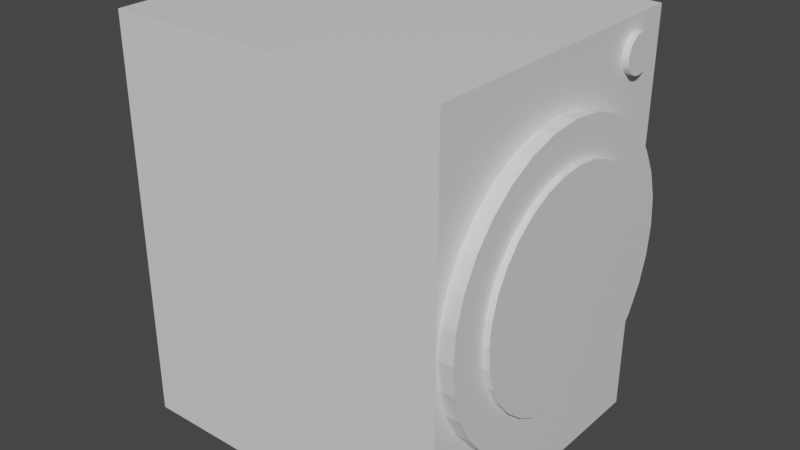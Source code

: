 # Source: WashingMachinePurple.blend  (saved by Blender 2.82.7; exported with 4.5.12 LTS)
import bpy
from mathutils import Matrix  # noqa: F401  (used for matrix-valued properties, if any)

bpy.ops.wm.read_factory_settings(use_empty=True)
scene = bpy.context.scene
scene.name = 'Scene'

# ---- collections
col_collection = bpy.data.collections.new('Collection'); scene.collection.children.link(col_collection)

# ---- materials (node trees are filled in below, after node groups)
mat_material = bpy.data.materials.new('Material')
mat_material.alpha_threshold = 0.0
mat_material.use_transparent_shadow = False
mat_material.line_color = (0.0, 0.0, 0.0, 1.0)

# ---- material node trees
mat_material.use_nodes = True; mat_material.node_tree.nodes.clear()
_N = mat_material.node_tree.nodes; _L = mat_material.node_tree.links
n0 = _N.new('ShaderNodeOutputMaterial'); n0.name = 'Material Output'; n0.location = (300, 300)
n1 = _N.new('ShaderNodeBsdfPrincipled'); n1.name = 'Principled BSDF'; n1.location = (10, 300)
n1.distribution = 'GGX'
n1.subsurface_method = 'BURLEY'
n1.inputs[2].default_value = 0.4
n1.inputs[3].default_value = 1.45
n1.inputs[27].default_value = (0.0, 0.0, 0.0, 1.0)
n1.inputs[28].default_value = 1.0
_L.new(n1.outputs[0], n0.inputs[0])
n0.is_active_output = True

# ---- world
world_world = bpy.data.worlds.new('World'); scene.world = world_world
world_world.use_nodes = True; world_world.node_tree.nodes.clear()
_N = world_world.node_tree.nodes; _L = world_world.node_tree.links
n0 = _N.new('ShaderNodeOutputWorld'); n0.name = 'World Output'; n0.location = (300, 300)
n1 = _N.new('ShaderNodeBackground'); n1.name = 'Background'; n1.location = (10, 300)
n1.inputs[0].default_value = (0.05088, 0.05088, 0.05088, 1.0)
_L.new(n1.outputs[0], n0.inputs[0])
n0.is_active_output = True
world_world.color = (0.05088, 0.05088, 0.05088)
world_world.use_sun_shadow = False
world_world.sun_shadow_jitter_overblur = 0.0

# ---- meshes
me_cube = bpy.data.meshes.new('Cube')
me_cube.from_pydata([(1.015, 1.015, 1.015), (1.0, 1.0, -1.0), (1.0, -1.0, 1.0), (1.0, -1.0, -1.0), (-1.015, 1.015, 1.015), (-1.0, 1.0, -1.0), (-1.0, -1.0, 1.0), (-1.0, -1.0, -1.0), (2.767, 1.008, 1.008), (2.753, 0.9936, -1.007), (2.753, -1.007, 0.9937), (2.753, -1.006, -1.007), (0.0, 1.0, -1.0), (0.0, 1.0, 1.0), (0.1951, 0.9808, -1.0), (0.1951, 0.9808, 1.0), (0.3827, 0.9239, -1.0), (0.3827, 0.9239, 1.0), (0.5556, 0.8315, -1.0), (0.5556, 0.8315, 1.0), (0.7071, 0.7071, -1.0), (0.7071, 0.7071, 1.0), (0.8315, 0.5556, -1.0), (0.8315, 0.5556, 1.0), (0.9239, 0.3827, -1.0), (0.9239, 0.3827, 1.0), (0.9808, 0.1951, -1.0), (0.9808, 0.1951, 1.0), (1.0, 7.55e-08, -1.0), (1.0, 7.55e-08, 1.0), (0.9808, -0.1951, -1.0), (0.9808, -0.1951, 1.0), (0.9239, -0.3827, -1.0), (0.9239, -0.3827, 1.0), (0.8315, -0.5556, -1.0), (0.8315, -0.5556, 1.0), (0.7071, -0.7071, -1.0), (0.7071, -0.7071, 1.0), (0.5556, -0.8315, -1.0), (0.5556, -0.8315, 1.0), (0.3827, -0.9239, -1.0), (0.3827, -0.9239, 1.0), (0.1951, -0.9808, -1.0), (0.1951, -0.9808, 1.0), (-3.258e-07, -1.0, -1.0), (-3.258e-07, -1.0, 1.0), (-0.1951, -0.9808, -1.0), (-0.1951, -0.9808, 1.0), (-0.3827, -0.9239, -1.0), (-0.3827, -0.9239, 1.0), (-0.5556, -0.8315, -1.0), (-0.5556, -0.8315, 1.0), (-0.7071, -0.7071, -1.0), (-0.7071, -0.7071, 1.0), (-0.8315, -0.5556, -1.0), (-0.8315, -0.5556, 1.0), (-0.9239, -0.3827, -1.0), (-0.9239, -0.3827, 1.0), (-0.9808, -0.1951, -1.0), (-0.9808, -0.1951, 1.0), (-1.0, 9.656e-07, -1.0), (-1.0, 9.656e-07, 1.0), (-0.9808, 0.1951, -1.0), (-0.9808, 0.1951, 1.0), (-0.9239, 0.3827, -1.0), (-0.9239, 0.3827, 1.0), (-0.8315, 0.5556, -1.0), (-0.8315, 0.5556, 1.0), (-0.7071, 0.7071, -1.0), (-0.7071, 0.7071, 1.0), (-0.5556, 0.8315, -1.0), (-0.5556, 0.8315, 1.0), (-0.3827, 0.9239, -1.0), (-0.3827, 0.9239, 1.0), (-0.1951, 0.9808, -1.0), (-0.1951, 0.9808, 1.0), (0.9202, 1.0, 1.952e-08), (2.92, 1.0, -1.952e-08), (0.9202, 0.9808, -0.1433), (2.92, 0.9808, -0.1433), (0.9202, 0.9239, -0.2811), (2.92, 0.9239, -0.2811), (0.9202, 0.8315, -0.4081), (2.92, 0.8315, -0.4081), (0.9202, 0.7071, -0.5194), (2.92, 0.7071, -0.5194), (0.9202, 0.5556, -0.6107), (2.92, 0.5556, -0.6107), (0.9202, 0.3827, -0.6786), (2.92, 0.3827, -0.6786), (0.9202, 0.1951, -0.7204), (2.92, 0.1951, -0.7204), (0.9202, 7.55e-08, -0.7345), (2.92, 7.55e-08, -0.7345), (0.9202, -0.1951, -0.7204), (2.92, -0.1951, -0.7204), (0.9202, -0.3827, -0.6786), (2.92, -0.3827, -0.6786), (0.9202, -0.5556, -0.6107), (2.92, -0.5556, -0.6107), (0.9202, -0.7071, -0.5194), (2.92, -0.7071, -0.5194), (0.9202, -0.8315, -0.4081), (2.92, -0.8315, -0.4081), (0.9202, -0.9239, -0.2811), (2.92, -0.9239, -0.2811), (0.9202, -0.9808, -0.1433), (2.92, -0.9808, -0.1433), (0.9202, -1.0, 2.588e-07), (2.92, -1.0, 2.198e-07), (0.9202, -0.9808, 0.1433), (2.92, -0.9808, 0.1433), (0.9202, -0.9239, 0.2811), (2.92, -0.9239, 0.2811), (0.9202, -0.8315, 0.4081), (2.92, -0.8315, 0.4081), (0.9202, -0.7071, 0.5194), (2.92, -0.7071, 0.5194), (0.9202, -0.5556, 0.6107), (2.92, -0.5556, 0.6107), (0.9202, -0.3827, 0.6786), (2.92, -0.3827, 0.6786), (0.9202, -0.1951, 0.7204), (2.92, -0.1951, 0.7204), (0.9202, 9.656e-07, 0.7345), (2.92, 9.656e-07, 0.7345), (0.9202, 0.1951, 0.7204), (2.92, 0.1951, 0.7204), (0.9202, 0.3827, 0.6786), (2.92, 0.3827, 0.6786), (0.9202, 0.5556, 0.6107), (2.92, 0.5556, 0.6107), (0.9202, 0.7071, 0.5194), (2.92, 0.7071, 0.5194), (0.9202, 0.8315, 0.4081), (2.92, 0.8315, 0.4081), (0.9202, 0.9239, 0.2811), (2.92, 0.9239, 0.2811), (0.9202, 0.9808, 0.1433), (2.92, 0.9808, 0.1433), (2.838, 0.6019, 0.8478), (2.725, 0.6019, 0.8478), (2.838, 0.6044, 0.8658), (2.725, 0.6044, 0.8658), (2.838, 0.6115, 0.8831), (2.725, 0.6115, 0.8831), (2.838, 0.6231, 0.8991), (2.725, 0.6231, 0.8991), (2.838, 0.6387, 0.913), (2.725, 0.6387, 0.913), (2.838, 0.6578, 0.9245), (2.725, 0.6578, 0.9245), (2.838, 0.6795, 0.933), (2.725, 0.6795, 0.933), (2.838, 0.703, 0.9383), (2.725, 0.703, 0.9383), (2.838, 0.7275, 0.9401), (2.725, 0.7275, 0.9401), (2.838, 0.752, 0.9383), (2.725, 0.752, 0.9383), (2.838, 0.7756, 0.933), (2.725, 0.7756, 0.933), (2.838, 0.7973, 0.9245), (2.725, 0.7973, 0.9245), (2.838, 0.8163, 0.913), (2.725, 0.8163, 0.913), (2.838, 0.8319, 0.8991), (2.725, 0.8319, 0.8991), (2.838, 0.8435, 0.8831), (2.725, 0.8435, 0.8831), (2.838, 0.8507, 0.8658), (2.725, 0.8507, 0.8658), (2.838, 0.8531, 0.8478), (2.725, 0.8531, 0.8478), (2.838, 0.8507, 0.8298), (2.725, 0.8507, 0.8298), (2.838, 0.8435, 0.8125), (2.725, 0.8435, 0.8125), (2.838, 0.8319, 0.7966), (2.725, 0.8319, 0.7966), (2.838, 0.8163, 0.7826), (2.725, 0.8163, 0.7826), (2.838, 0.7973, 0.7711), (2.725, 0.7973, 0.7711), (2.838, 0.7756, 0.7626), (2.725, 0.7756, 0.7626), (2.838, 0.752, 0.7574), (2.725, 0.752, 0.7574), (2.838, 0.7275, 0.7556), (2.725, 0.7275, 0.7556), (2.838, 0.703, 0.7574), (2.725, 0.703, 0.7574), (2.838, 0.6795, 0.7626), (2.725, 0.6795, 0.7626), (2.838, 0.6578, 0.7711), (2.725, 0.6578, 0.7711), (2.838, 0.6387, 0.7826), (2.725, 0.6387, 0.7826), (2.838, 0.6231, 0.7966), (2.725, 0.6231, 0.7966), (2.838, 0.6115, 0.8125), (2.725, 0.6115, 0.8125), (2.838, 0.6044, 0.8298), (2.725, 0.6044, 0.8298), (1.482, 0.7529, 1.47e-08), (2.988, 0.7529, -1.47e-08), (1.482, 0.7384, -0.1079), (2.988, 0.7384, -0.1079), (1.482, 0.6956, -0.2116), (2.988, 0.6956, -0.2116), (1.482, 0.626, -0.3072), (2.988, 0.626, -0.3072), (1.482, 0.5324, -0.391), (2.988, 0.5324, -0.391), (1.482, 0.4183, -0.4598), (2.988, 0.4183, -0.4598), (1.482, 0.2881, -0.5109), (2.988, 0.2881, -0.5109), (1.482, 0.1469, -0.5424), (2.988, 0.1469, -0.5424), (1.482, 5.684e-08, -0.553), (2.988, 5.684e-08, -0.553), (1.482, -0.1469, -0.5424), (2.988, -0.1469, -0.5424), (1.482, -0.2881, -0.5109), (2.988, -0.2881, -0.5109), (1.482, -0.4183, -0.4598), (2.988, -0.4183, -0.4598), (1.482, -0.5324, -0.391), (2.988, -0.5324, -0.391), (1.482, -0.626, -0.3072), (2.988, -0.626, -0.3072), (1.482, -0.6956, -0.2116), (2.988, -0.6956, -0.2116), (1.482, -0.7384, -0.1079), (2.988, -0.7384, -0.1079), (1.482, -0.7529, 1.949e-07), (2.988, -0.7529, 1.655e-07), (1.482, -0.7384, 0.1079), (2.988, -0.7384, 0.1079), (1.482, -0.6956, 0.2116), (2.988, -0.6956, 0.2116), (1.482, -0.626, 0.3072), (2.988, -0.626, 0.3072), (1.482, -0.5324, 0.391), (2.988, -0.5324, 0.391), (1.482, -0.4183, 0.4598), (2.988, -0.4183, 0.4598), (1.482, -0.2881, 0.5109), (2.988, -0.2881, 0.5109), (1.482, -0.1469, 0.5424), (2.988, -0.1469, 0.5424), (1.482, 7.27e-07, 0.553), (2.988, 7.27e-07, 0.553), (1.482, 0.1469, 0.5424), (2.988, 0.1469, 0.5424), (1.482, 0.2881, 0.5109), (2.988, 0.2881, 0.5109), (1.482, 0.4183, 0.4598), (2.988, 0.4183, 0.4598), (1.482, 0.5324, 0.391), (2.988, 0.5324, 0.391), (1.482, 0.626, 0.3072), (2.988, 0.626, 0.3072), (1.482, 0.6956, 0.2116), (2.988, 0.6956, 0.2116), (1.482, 0.7384, 0.1079), (2.988, 0.7384, 0.1079)], [], [(0, 4, 6, 2), (3, 2, 6, 7), (7, 6, 4, 5), (5, 1, 3, 7), (0, 2, 10, 8), (5, 4, 0, 1), (9, 8, 10, 11), (2, 3, 11, 10), (1, 0, 8, 9), (3, 1, 9, 11), (12, 13, 15, 14), (14, 15, 17, 16), (16, 17, 19, 18), (18, 19, 21, 20), (20, 21, 23, 22), (22, 23, 25, 24), (24, 25, 27, 26), (26, 27, 29, 28), (28, 29, 31, 30), (30, 31, 33, 32), (32, 33, 35, 34), (34, 35, 37, 36), (36, 37, 39, 38), (38, 39, 41, 40), (40, 41, 43, 42), (42, 43, 45, 44), (44, 45, 47, 46), (46, 47, 49, 48), (48, 49, 51, 50), (50, 51, 53, 52), (52, 53, 55, 54), (54, 55, 57, 56), (56, 57, 59, 58), (58, 59, 61, 60), (60, 61, 63, 62), (62, 63, 65, 64), (64, 65, 67, 66), (66, 67, 69, 68), (68, 69, 71, 70), (70, 71, 73, 72), (15, 13, 75, 73, 71, 69, 67, 65, 63, 61, 59, 57, 55, 53, 51, 49, 47, 45, 43, 41, 39, 37, 35, 33, 31, 29, 27, 25, 23, 21, 19, 17), (72, 73, 75, 74), (74, 75, 13, 12), (12, 14, 16, 18, 20, 22, 24, 26, 28, 30, 32, 34, 36, 38, 40, 42, 44, 46, 48, 50, 52, 54, 56, 58, 60, 62, 64, 66, 68, 70, 72, 74), (76, 77, 79, 78), (78, 79, 81, 80), (80, 81, 83, 82), (82, 83, 85, 84), (84, 85, 87, 86), (86, 87, 89, 88), (88, 89, 91, 90), (90, 91, 93, 92), (92, 93, 95, 94), (94, 95, 97, 96), (96, 97, 99, 98), (98, 99, 101, 100), (100, 101, 103, 102), (102, 103, 105, 104), (104, 105, 107, 106), (106, 107, 109, 108), (108, 109, 111, 110), (110, 111, 113, 112), (112, 113, 115, 114), (114, 115, 117, 116), (116, 117, 119, 118), (118, 119, 121, 120), (120, 121, 123, 122), (122, 123, 125, 124), (124, 125, 127, 126), (126, 127, 129, 128), (128, 129, 131, 130), (130, 131, 133, 132), (132, 133, 135, 134), (134, 135, 137, 136), (79, 77, 139, 137, 135, 133, 131, 129, 127, 125, 123, 121, 119, 117, 115, 113, 111, 109, 107, 105, 103, 101, 99, 97, 95, 93, 91, 89, 87, 85, 83, 81), (136, 137, 139, 138), (138, 139, 77, 76), (76, 78, 80, 82, 84, 86, 88, 90, 92, 94, 96, 98, 100, 102, 104, 106, 108, 110, 112, 114, 116, 118, 120, 122, 124, 126, 128, 130, 132, 134, 136, 138), (140, 141, 143, 142), (142, 143, 145, 144), (144, 145, 147, 146), (146, 147, 149, 148), (148, 149, 151, 150), (150, 151, 153, 152), (152, 153, 155, 154), (154, 155, 157, 156), (156, 157, 159, 158), (158, 159, 161, 160), (160, 161, 163, 162), (162, 163, 165, 164), (164, 165, 167, 166), (166, 167, 169, 168), (168, 169, 171, 170), (170, 171, 173, 172), (172, 173, 175, 174), (174, 175, 177, 176), (176, 177, 179, 178), (178, 179, 181, 180), (180, 181, 183, 182), (182, 183, 185, 184), (184, 185, 187, 186), (186, 187, 189, 188), (188, 189, 191, 190), (190, 191, 193, 192), (192, 193, 195, 194), (194, 195, 197, 196), (196, 197, 199, 198), (198, 199, 201, 200), (143, 141, 203, 201, 199, 197, 195, 193, 191, 189, 187, 185, 183, 181, 179, 177, 175, 173, 171, 169, 167, 165, 163, 161, 159, 157, 155, 153, 151, 149, 147, 145), (200, 201, 203, 202), (202, 203, 141, 140), (140, 142, 144, 146, 148, 150, 152, 154, 156, 158, 160, 162, 164, 166, 168, 170, 172, 174, 176, 178, 180, 182, 184, 186, 188, 190, 192, 194, 196, 198, 200, 202), (204, 205, 207, 206), (206, 207, 209, 208), (208, 209, 211, 210), (210, 211, 213, 212), (212, 213, 215, 214), (214, 215, 217, 216), (216, 217, 219, 218), (218, 219, 221, 220), (220, 221, 223, 222), (222, 223, 225, 224), (224, 225, 227, 226), (226, 227, 229, 228), (228, 229, 231, 230), (230, 231, 233, 232), (232, 233, 235, 234), (234, 235, 237, 236), (236, 237, 239, 238), (238, 239, 241, 240), (240, 241, 243, 242), (242, 243, 245, 244), (244, 245, 247, 246), (246, 247, 249, 248), (248, 249, 251, 250), (250, 251, 253, 252), (252, 253, 255, 254), (254, 255, 257, 256), (256, 257, 259, 258), (258, 259, 261, 260), (260, 261, 263, 262), (262, 263, 265, 264), (207, 205, 267, 265, 263, 261, 259, 257, 255, 253, 251, 249, 247, 245, 243, 241, 239, 237, 235, 233, 231, 229, 227, 225, 223, 221, 219, 217, 215, 213, 211, 209), (264, 265, 267, 266), (266, 267, 205, 204), (204, 206, 208, 210, 212, 214, 216, 218, 220, 222, 224, 226, 228, 230, 232, 234, 236, 238, 240, 242, 244, 246, 248, 250, 252, 254, 256, 258, 260, 262, 264, 266)])
_uv = me_cube.uv_layers.new(name='UVMap')
_uv.uv.foreach_set('vector', [0.625, 0.5, 0.875, 0.5, 0.875, 0.75, 0.625, 0.75, 0.375, 0.75, 0.625, 0.75, 0.625, 1.0, 0.375, 1.0, 0.375, 0.0, 0.625, 0.0, 0.625, 0.25, 0.375, 0.25, 0.125, 0.5, 0.375, 0.5, 0.375, 0.75, 0.125, 0.75, 0.625, 0.5, 0.625, 0.75, 0.625, 0.75, 0.625, 0.5, 0.375, 0.25, 0.625, 0.25, 0.625, 0.5, 0.375, 0.5, 0.375, 0.5, 0.625, 0.5, 0.625, 0.75, 0.375, 0.75, 0.625, 0.75, 0.375, 0.75, 0.375, 0.75, 0.625, 0.75, 0.375, 0.5, 0.625, 0.5, 0.625, 0.5, 0.375, 0.5, 0.375, 0.75, 0.375, 0.5, 0.375, 0.5, 0.375, 0.75, 1.0, 0.5, 1.0, 1.0, 0.9688, 1.0, 0.9688, 0.5, 0.9688, 0.5, 0.9688, 1.0, 0.9375, 1.0, 0.9375, 0.5, 0.9375, 0.5, 0.9375, 1.0, 0.9062, 1.0, 0.9062, 0.5, 0.9062, 0.5, 0.9062, 1.0, 0.875, 1.0, 0.875, 0.5, 0.875, 0.5, 0.875, 1.0, 0.8438, 1.0, 0.8438, 0.5, 0.8438, 0.5, 0.8438, 1.0, 0.8125, 1.0, 0.8125, 0.5, 0.8125, 0.5, 0.8125, 1.0, 0.7812, 1.0, 0.7812, 0.5, 0.7812, 0.5, 0.7812, 1.0, 0.75, 1.0, 0.75, 0.5, 0.75, 0.5, 0.75, 1.0, 0.7188, 1.0, 0.7188, 0.5, 0.7188, 0.5, 0.7188, 1.0, 0.6875, 1.0, 0.6875, 0.5, 0.6875, 0.5, 0.6875, 1.0, 0.6562, 1.0, 0.6562, 0.5, 0.6562, 0.5, 0.6562, 1.0, 0.625, 1.0, 0.625, 0.5, 0.625, 0.5, 0.625, 1.0, 0.5938, 1.0, 0.5938, 0.5, 0.5938, 0.5, 0.5938, 1.0, 0.5625, 1.0, 0.5625, 0.5, 0.5625, 0.5, 0.5625, 1.0, 0.5312, 1.0, 0.5312, 0.5, 0.5312, 0.5, 0.5312, 1.0, 0.5, 1.0, 0.5, 0.5, 0.5, 0.5, 0.5, 1.0, 0.4688, 1.0, 0.4688, 0.5, 0.4688, 0.5, 0.4688, 1.0, 0.4375, 1.0, 0.4375, 0.5, 0.4375, 0.5, 0.4375, 1.0, 0.4062, 1.0, 0.4062, 0.5, 0.4062, 0.5, 0.4062, 1.0, 0.375, 1.0, 0.375, 0.5, 0.375, 0.5, 0.375, 1.0, 0.3438, 1.0, 0.3438, 0.5, 0.3438, 0.5, 0.3438, 1.0, 0.3125, 1.0, 0.3125, 0.5, 0.3125, 0.5, 0.3125, 1.0, 0.2812, 1.0, 0.2812, 0.5, 0.2812, 0.5, 0.2812, 1.0, 0.25, 1.0, 0.25, 0.5, 0.25, 0.5, 0.25, 1.0, 0.2188, 1.0, 0.2188, 0.5, 0.2188, 0.5, 0.2188, 1.0, 0.1875, 1.0, 0.1875, 0.5, 0.1875, 0.5, 0.1875, 1.0, 0.1562, 1.0, 0.1562, 0.5, 0.1562, 0.5, 0.1562, 1.0, 0.125, 1.0, 0.125, 0.5, 0.125, 0.5, 0.125, 1.0, 0.09375, 1.0, 0.09375, 0.5, 0.09375, 0.5, 0.09375, 1.0, 0.0625, 1.0, 0.0625, 0.5, 0.2968, 0.4854, 0.25, 0.49, 0.2032, 0.4854, 0.1582, 0.4717, 0.1167, 0.4496, 0.08029, 0.4197, 0.05045, 0.3833, 0.02827, 0.3418, 0.01461, 0.2968, 0.01, 0.25, 0.01461, 0.2032, 0.02827, 0.1582, 0.05045, 0.1167, 0.08029, 0.08029, 0.1167, 0.05045, 0.1582, 0.02827, 0.2032, 0.01461, 0.25, 0.01, 0.2968, 0.01461, 0.3418, 0.02827, 0.3833, 0.05045, 0.4197, 0.08029, 0.4496, 0.1167, 0.4717, 0.1582, 0.4854, 0.2032, 0.49, 0.25, 0.4854, 0.2968, 0.4717, 0.3418, 0.4496, 0.3833, 0.4197, 0.4197, 0.3833, 0.4496, 0.3418, 0.4717, 0.0625, 0.5, 0.0625, 1.0, 0.03125, 1.0, 0.03125, 0.5, 0.03125, 0.5, 0.03125, 1.0, 0.0, 1.0, 0.0, 0.5, 0.75, 0.49, 0.7968, 0.4854, 0.8418, 0.4717, 0.8833, 0.4496, 0.9197, 0.4197, 0.9496, 0.3833, 0.9717, 0.3418, 0.9854, 0.2968, 0.99, 0.25, 0.9854, 0.2032, 0.9717, 0.1582, 0.9496, 0.1167, 0.9197, 0.08029, 0.8833, 0.05045, 0.8418, 0.02827, 0.7968, 0.01461, 0.75, 0.01, 0.7032, 0.01461, 0.6582, 0.02827, 0.6167, 0.05045, 0.5803, 0.08029, 0.5504, 0.1167, 0.5283, 0.1582, 0.5146, 0.2032, 0.51, 0.25, 0.5146, 0.2968, 0.5283, 0.3418, 0.5504, 0.3833, 0.5803, 0.4197, 0.6167, 0.4496, 0.6582, 0.4717, 0.7032, 0.4854, 1.0, 0.5, 1.0, 1.0, 0.9688, 1.0, 0.9688, 0.5, 0.9688, 0.5, 0.9688, 1.0, 0.9375, 1.0, 0.9375, 0.5, 0.9375, 0.5, 0.9375, 1.0, 0.9062, 1.0, 0.9062, 0.5, 0.9062, 0.5, 0.9062, 1.0, 0.875, 1.0, 0.875, 0.5, 0.875, 0.5, 0.875, 1.0, 0.8438, 1.0, 0.8438, 0.5, 0.8438, 0.5, 0.8438, 1.0, 0.8125, 1.0, 0.8125, 0.5, 0.8125, 0.5, 0.8125, 1.0, 0.7812, 1.0, 0.7812, 0.5, 0.7812, 0.5, 0.7812, 1.0, 0.75, 1.0, 0.75, 0.5, 0.75, 0.5, 0.75, 1.0, 0.7188, 1.0, 0.7188, 0.5, 0.7188, 0.5, 0.7188, 1.0, 0.6875, 1.0, 0.6875, 0.5, 0.6875, 0.5, 0.6875, 1.0, 0.6562, 1.0, 0.6562, 0.5, 0.6562, 0.5, 0.6562, 1.0, 0.625, 1.0, 0.625, 0.5, 0.625, 0.5, 0.625, 1.0, 0.5938, 1.0, 0.5938, 0.5, 0.5938, 0.5, 0.5938, 1.0, 0.5625, 1.0, 0.5625, 0.5, 0.5625, 0.5, 0.5625, 1.0, 0.5312, 1.0, 0.5312, 0.5, 0.5312, 0.5, 0.5312, 1.0, 0.5, 1.0, 0.5, 0.5, 0.5, 0.5, 0.5, 1.0, 0.4688, 1.0, 0.4688, 0.5, 0.4688, 0.5, 0.4688, 1.0, 0.4375, 1.0, 0.4375, 0.5, 0.4375, 0.5, 0.4375, 1.0, 0.4062, 1.0, 0.4062, 0.5, 0.4062, 0.5, 0.4062, 1.0, 0.375, 1.0, 0.375, 0.5, 0.375, 0.5, 0.375, 1.0, 0.3438, 1.0, 0.3438, 0.5, 0.3438, 0.5, 0.3438, 1.0, 0.3125, 1.0, 0.3125, 0.5, 0.3125, 0.5, 0.3125, 1.0, 0.2812, 1.0, 0.2812, 0.5, 0.2812, 0.5, 0.2812, 1.0, 0.25, 1.0, 0.25, 0.5, 0.25, 0.5, 0.25, 1.0, 0.2188, 1.0, 0.2188, 0.5, 0.2188, 0.5, 0.2188, 1.0, 0.1875, 1.0, 0.1875, 0.5, 0.1875, 0.5, 0.1875, 1.0, 0.1562, 1.0, 0.1562, 0.5, 0.1562, 0.5, 0.1562, 1.0, 0.125, 1.0, 0.125, 0.5, 0.125, 0.5, 0.125, 1.0, 0.09375, 1.0, 0.09375, 0.5, 0.09375, 0.5, 0.09375, 1.0, 0.0625, 1.0, 0.0625, 0.5, 0.2968, 0.4854, 0.25, 0.49, 0.2032, 0.4854, 0.1582, 0.4717, 0.1167, 0.4496, 0.08029, 0.4197, 0.05045, 0.3833, 0.02827, 0.3418, 0.01461, 0.2968, 0.01, 0.25, 0.01461, 0.2032, 0.02827, 0.1582, 0.05045, 0.1167, 0.08029, 0.08029, 0.1167, 0.05045, 0.1582, 0.02827, 0.2032, 0.01461, 0.25, 0.01, 0.2968, 0.01461, 0.3418, 0.02827, 0.3833, 0.05045, 0.4197, 0.08029, 0.4496, 0.1167, 0.4717, 0.1582, 0.4854, 0.2032, 0.49, 0.25, 0.4854, 0.2968, 0.4717, 0.3418, 0.4496, 0.3833, 0.4197, 0.4197, 0.3833, 0.4496, 0.3418, 0.4717, 0.0625, 0.5, 0.0625, 1.0, 0.03125, 1.0, 0.03125, 0.5, 0.03125, 0.5, 0.03125, 1.0, 0.0, 1.0, 0.0, 0.5, 0.75, 0.49, 0.7968, 0.4854, 0.8418, 0.4717, 0.8833, 0.4496, 0.9197, 0.4197, 0.9496, 0.3833, 0.9717, 0.3418, 0.9854, 0.2968, 0.99, 0.25, 0.9854, 0.2032, 0.9717, 0.1582, 0.9496, 0.1167, 0.9197, 0.08029, 0.8833, 0.05045, 0.8418, 0.02827, 0.7968, 0.01461, 0.75, 0.01, 0.7032, 0.01461, 0.6582, 0.02827, 0.6167, 0.05045, 0.5803, 0.08029, 0.5504, 0.1167, 0.5283, 0.1582, 0.5146, 0.2032, 0.51, 0.25, 0.5146, 0.2968, 0.5283, 0.3418, 0.5504, 0.3833, 0.5803, 0.4197, 0.6167, 0.4496, 0.6582, 0.4717, 0.7032, 0.4854, 1.0, 0.5, 1.0, 1.0, 0.9688, 1.0, 0.9688, 0.5, 0.9688, 0.5, 0.9688, 1.0, 0.9375, 1.0, 0.9375, 0.5, 0.9375, 0.5, 0.9375, 1.0, 0.9062, 1.0, 0.9062, 0.5, 0.9062, 0.5, 0.9062, 1.0, 0.875, 1.0, 0.875, 0.5, 0.875, 0.5, 0.875, 1.0, 0.8438, 1.0, 0.8438, 0.5, 0.8438, 0.5, 0.8438, 1.0, 0.8125, 1.0, 0.8125, 0.5, 0.8125, 0.5, 0.8125, 1.0, 0.7812, 1.0, 0.7812, 0.5, 0.7812, 0.5, 0.7812, 1.0, 0.75, 1.0, 0.75, 0.5, 0.75, 0.5, 0.75, 1.0, 0.7188, 1.0, 0.7188, 0.5, 0.7188, 0.5, 0.7188, 1.0, 0.6875, 1.0, 0.6875, 0.5, 0.6875, 0.5, 0.6875, 1.0, 0.6562, 1.0, 0.6562, 0.5, 0.6562, 0.5, 0.6562, 1.0, 0.625, 1.0, 0.625, 0.5, 0.625, 0.5, 0.625, 1.0, 0.5938, 1.0, 0.5938, 0.5, 0.5938, 0.5, 0.5938, 1.0, 0.5625, 1.0, 0.5625, 0.5, 0.5625, 0.5, 0.5625, 1.0, 0.5312, 1.0, 0.5312, 0.5, 0.5312, 0.5, 0.5312, 1.0, 0.5, 1.0, 0.5, 0.5, 0.5, 0.5, 0.5, 1.0, 0.4688, 1.0, 0.4688, 0.5, 0.4688, 0.5, 0.4688, 1.0, 0.4375, 1.0, 0.4375, 0.5, 0.4375, 0.5, 0.4375, 1.0, 0.4062, 1.0, 0.4062, 0.5, 0.4062, 0.5, 0.4062, 1.0, 0.375, 1.0, 0.375, 0.5, 0.375, 0.5, 0.375, 1.0, 0.3438, 1.0, 0.3438, 0.5, 0.3438, 0.5, 0.3438, 1.0, 0.3125, 1.0, 0.3125, 0.5, 0.3125, 0.5, 0.3125, 1.0, 0.2812, 1.0, 0.2812, 0.5, 0.2812, 0.5, 0.2812, 1.0, 0.25, 1.0, 0.25, 0.5, 0.25, 0.5, 0.25, 1.0, 0.2188, 1.0, 0.2188, 0.5, 0.2188, 0.5, 0.2188, 1.0, 0.1875, 1.0, 0.1875, 0.5, 0.1875, 0.5, 0.1875, 1.0, 0.1562, 1.0, 0.1562, 0.5, 0.1562, 0.5, 0.1562, 1.0, 0.125, 1.0, 0.125, 0.5, 0.125, 0.5, 0.125, 1.0, 0.09375, 1.0, 0.09375, 0.5, 0.09375, 0.5, 0.09375, 1.0, 0.0625, 1.0, 0.0625, 0.5, 0.2968, 0.4854, 0.25, 0.49, 0.2032, 0.4854, 0.1582, 0.4717, 0.1167, 0.4496, 0.08029, 0.4197, 0.05045, 0.3833, 0.02827, 0.3418, 0.01461, 0.2968, 0.01, 0.25, 0.01461, 0.2032, 0.02827, 0.1582, 0.05045, 0.1167, 0.08029, 0.08029, 0.1167, 0.05045, 0.1582, 0.02827, 0.2032, 0.01461, 0.25, 0.01, 0.2968, 0.01461, 0.3418, 0.02827, 0.3833, 0.05045, 0.4197, 0.08029, 0.4496, 0.1167, 0.4717, 0.1582, 0.4854, 0.2032, 0.49, 0.25, 0.4854, 0.2968, 0.4717, 0.3418, 0.4496, 0.3833, 0.4197, 0.4197, 0.3833, 0.4496, 0.3418, 0.4717, 0.0625, 0.5, 0.0625, 1.0, 0.03125, 1.0, 0.03125, 0.5, 0.03125, 0.5, 0.03125, 1.0, 0.0, 1.0, 0.0, 0.5, 0.75, 0.49, 0.7968, 0.4854, 0.8418, 0.4717, 0.8833, 0.4496, 0.9197, 0.4197, 0.9496, 0.3833, 0.9717, 0.3418, 0.9854, 0.2968, 0.99, 0.25, 0.9854, 0.2032, 0.9717, 0.1582, 0.9496, 0.1167, 0.9197, 0.08029, 0.8833, 0.05045, 0.8418, 0.02827, 0.7968, 0.01461, 0.75, 0.01, 0.7032, 0.01461, 0.6582, 0.02827, 0.6167, 0.05045, 0.5803, 0.08029, 0.5504, 0.1167, 0.5283, 0.1582, 0.5146, 0.2032, 0.51, 0.25, 0.5146, 0.2968, 0.5283, 0.3418, 0.5504, 0.3833, 0.5803, 0.4197, 0.6167, 0.4496, 0.6582, 0.4717, 0.7032, 0.4854, 1.0, 0.5, 1.0, 1.0, 0.9688, 1.0, 0.9688, 0.5, 0.9688, 0.5, 0.9688, 1.0, 0.9375, 1.0, 0.9375, 0.5, 0.9375, 0.5, 0.9375, 1.0, 0.9062, 1.0, 0.9062, 0.5, 0.9062, 0.5, 0.9062, 1.0, 0.875, 1.0, 0.875, 0.5, 0.875, 0.5, 0.875, 1.0, 0.8438, 1.0, 0.8438, 0.5, 0.8438, 0.5, 0.8438, 1.0, 0.8125, 1.0, 0.8125, 0.5, 0.8125, 0.5, 0.8125, 1.0, 0.7812, 1.0, 0.7812, 0.5, 0.7812, 0.5, 0.7812, 1.0, 0.75, 1.0, 0.75, 0.5, 0.75, 0.5, 0.75, 1.0, 0.7188, 1.0, 0.7188, 0.5, 0.7188, 0.5, 0.7188, 1.0, 0.6875, 1.0, 0.6875, 0.5, 0.6875, 0.5, 0.6875, 1.0, 0.6562, 1.0, 0.6562, 0.5, 0.6562, 0.5, 0.6562, 1.0, 0.625, 1.0, 0.625, 0.5, 0.625, 0.5, 0.625, 1.0, 0.5938, 1.0, 0.5938, 0.5, 0.5938, 0.5, 0.5938, 1.0, 0.5625, 1.0, 0.5625, 0.5, 0.5625, 0.5, 0.5625, 1.0, 0.5312, 1.0, 0.5312, 0.5, 0.5312, 0.5, 0.5312, 1.0, 0.5, 1.0, 0.5, 0.5, 0.5, 0.5, 0.5, 1.0, 0.4688, 1.0, 0.4688, 0.5, 0.4688, 0.5, 0.4688, 1.0, 0.4375, 1.0, 0.4375, 0.5, 0.4375, 0.5, 0.4375, 1.0, 0.4062, 1.0, 0.4062, 0.5, 0.4062, 0.5, 0.4062, 1.0, 0.375, 1.0, 0.375, 0.5, 0.375, 0.5, 0.375, 1.0, 0.3438, 1.0, 0.3438, 0.5, 0.3438, 0.5, 0.3438, 1.0, 0.3125, 1.0, 0.3125, 0.5, 0.3125, 0.5, 0.3125, 1.0, 0.2812, 1.0, 0.2812, 0.5, 0.2812, 0.5, 0.2812, 1.0, 0.25, 1.0, 0.25, 0.5, 0.25, 0.5, 0.25, 1.0, 0.2188, 1.0, 0.2188, 0.5, 0.2188, 0.5, 0.2188, 1.0, 0.1875, 1.0, 0.1875, 0.5, 0.1875, 0.5, 0.1875, 1.0, 0.1562, 1.0, 0.1562, 0.5, 0.1562, 0.5, 0.1562, 1.0, 0.125, 1.0, 0.125, 0.5, 0.125, 0.5, 0.125, 1.0, 0.09375, 1.0, 0.09375, 0.5, 0.09375, 0.5, 0.09375, 1.0, 0.0625, 1.0, 0.0625, 0.5, 0.2968, 0.4854, 0.25, 0.49, 0.2032, 0.4854, 0.1582, 0.4717, 0.1167, 0.4496, 0.08029, 0.4197, 0.05045, 0.3833, 0.02827, 0.3418, 0.01461, 0.2968, 0.01, 0.25, 0.01461, 0.2032, 0.02827, 0.1582, 0.05045, 0.1167, 0.08029, 0.08029, 0.1167, 0.05045, 0.1582, 0.02827, 0.2032, 0.01461, 0.25, 0.01, 0.2968, 0.01461, 0.3418, 0.02827, 0.3833, 0.05045, 0.4197, 0.08029, 0.4496, 0.1167, 0.4717, 0.1582, 0.4854, 0.2032, 0.49, 0.25, 0.4854, 0.2968, 0.4717, 0.3418, 0.4496, 0.3833, 0.4197, 0.4197, 0.3833, 0.4496, 0.3418, 0.4717, 0.0625, 0.5, 0.0625, 1.0, 0.03125, 1.0, 0.03125, 0.5, 0.03125, 0.5, 0.03125, 1.0, 0.0, 1.0, 0.0, 0.5, 0.75, 0.49, 0.7968, 0.4854, 0.8418, 0.4717, 0.8833, 0.4496, 0.9197, 0.4197, 0.9496, 0.3833, 0.9717, 0.3418, 0.9854, 0.2968, 0.99, 0.25, 0.9854, 0.2032, 0.9717, 0.1582, 0.9496, 0.1167, 0.9197, 0.08029, 0.8833, 0.05045, 0.8418, 0.02827, 0.7968, 0.01461, 0.75, 0.01, 0.7032, 0.01461, 0.6582, 0.02827, 0.6167, 0.05045, 0.5803, 0.08029, 0.5504, 0.1167, 0.5283, 0.1582, 0.5146, 0.2032, 0.51, 0.25, 0.5146, 0.2968, 0.5283, 0.3418, 0.5504, 0.3833, 0.5803, 0.4197, 0.6167, 0.4496, 0.6582, 0.4717, 0.7032, 0.4854])
_ca = me_cube.color_attributes.new('Col', 'BYTE_COLOR', 'CORNER')
_ca.data.foreach_set('color', [1.0, 0.7529, 1.0, 1.0, 1.0, 0.7529, 1.0, 1.0, 1.0, 0.7529, 1.0, 1.0, 1.0, 0.7529, 1.0, 1.0, 1.0, 0.7529, 1.0, 1.0, 1.0, 0.7529, 1.0, 1.0, 1.0, 0.7529, 1.0, 1.0, 1.0, 0.7529, 1.0, 1.0, 1.0, 0.7529, 1.0, 1.0, 1.0, 0.7529, 1.0, 1.0, 1.0, 0.7529, 1.0, 1.0, 1.0, 0.7529, 1.0, 1.0, 1.0, 0.7529, 1.0, 1.0, 1.0, 0.7529, 1.0, 1.0, 1.0, 0.7529, 1.0, 1.0, 1.0, 0.7529, 1.0, 1.0, 1.0, 0.7529, 1.0, 1.0, 1.0, 0.7529, 1.0, 1.0, 1.0, 0.7529, 1.0, 1.0, 1.0, 0.7529, 1.0, 1.0, 1.0, 0.7529, 1.0, 1.0, 1.0, 0.7529, 1.0, 1.0, 1.0, 0.7529, 1.0, 1.0, 1.0, 0.7529, 1.0, 1.0, 1.0, 0.7529, 1.0, 1.0, 1.0, 0.7529, 1.0, 1.0, 1.0, 0.7529, 1.0, 1.0, 1.0, 0.7529, 1.0, 1.0, 1.0, 0.7529, 1.0, 1.0, 1.0, 0.7529, 1.0, 1.0, 1.0, 0.7529, 1.0, 1.0, 1.0, 0.7529, 1.0, 1.0, 1.0, 0.7529, 1.0, 1.0, 1.0, 0.7529, 1.0, 1.0, 1.0, 0.7529, 1.0, 1.0, 1.0, 0.7529, 1.0, 1.0, 1.0, 0.7529, 1.0, 1.0, 1.0, 0.7529, 1.0, 1.0, 1.0, 0.7529, 1.0, 1.0, 1.0, 0.7529, 1.0, 1.0, 1.0, 0.7529, 1.0, 1.0, 1.0, 0.7529, 1.0, 1.0, 1.0, 0.7529, 1.0, 1.0, 1.0, 0.7529, 1.0, 1.0, 1.0, 0.7529, 1.0, 1.0, 1.0, 0.7529, 1.0, 1.0, 1.0, 0.7529, 1.0, 1.0, 1.0, 0.7529, 1.0, 1.0, 1.0, 0.7529, 1.0, 1.0, 1.0, 0.7529, 1.0, 1.0, 1.0, 0.7529, 1.0, 1.0, 1.0, 0.7529, 1.0, 1.0, 1.0, 0.7529, 1.0, 1.0, 1.0, 0.7529, 1.0, 1.0, 1.0, 0.7529, 1.0, 1.0, 1.0, 0.7529, 1.0, 1.0, 1.0, 0.7529, 1.0, 1.0, 1.0, 0.7529, 1.0, 1.0, 1.0, 0.7529, 1.0, 1.0, 1.0, 0.7529, 1.0, 1.0, 1.0, 0.7529, 1.0, 1.0, 1.0, 0.7529, 1.0, 1.0, 1.0, 0.7529, 1.0, 1.0, 1.0, 0.7529, 1.0, 1.0, 1.0, 0.7529, 1.0, 1.0, 1.0, 0.7529, 1.0, 1.0, 1.0, 0.7529, 1.0, 1.0, 1.0, 0.7529, 1.0, 1.0, 1.0, 0.7529, 1.0, 1.0, 1.0, 0.7529, 1.0, 1.0, 1.0, 0.7529, 1.0, 1.0, 1.0, 0.7529, 1.0, 1.0, 1.0, 0.7529, 1.0, 1.0, 1.0, 0.7529, 1.0, 1.0, 1.0, 0.7529, 1.0, 1.0, 1.0, 0.7529, 1.0, 1.0, 1.0, 0.7529, 1.0, 1.0, 1.0, 0.7529, 1.0, 1.0, 1.0, 0.7529, 1.0, 1.0, 1.0, 0.7529, 1.0, 1.0, 1.0, 0.7529, 1.0, 1.0, 1.0, 0.7529, 1.0, 1.0, 1.0, 0.7529, 1.0, 1.0, 1.0, 0.7529, 1.0, 1.0, 1.0, 0.7529, 1.0, 1.0, 1.0, 0.7529, 1.0, 1.0, 1.0, 0.7529, 1.0, 1.0, 1.0, 0.7529, 1.0, 1.0, 1.0, 0.7529, 1.0, 1.0, 1.0, 0.7529, 1.0, 1.0, 1.0, 0.7529, 1.0, 1.0, 1.0, 0.7529, 1.0, 1.0, 1.0, 0.7529, 1.0, 1.0, 1.0, 0.7529, 1.0, 1.0, 1.0, 0.7529, 1.0, 1.0, 1.0, 0.7529, 1.0, 1.0, 1.0, 0.7529, 1.0, 1.0, 1.0, 0.7529, 1.0, 1.0, 1.0, 0.7529, 1.0, 1.0, 1.0, 0.7529, 1.0, 1.0, 1.0, 0.7529, 1.0, 1.0, 1.0, 0.7529, 1.0, 1.0, 1.0, 0.7529, 1.0, 1.0, 1.0, 0.7529, 1.0, 1.0, 1.0, 0.7529, 1.0, 1.0, 1.0, 0.7529, 1.0, 1.0, 1.0, 0.7529, 1.0, 1.0, 1.0, 0.7529, 1.0, 1.0, 1.0, 0.7529, 1.0, 1.0, 1.0, 0.7529, 1.0, 1.0, 1.0, 0.7529, 1.0, 1.0, 1.0, 0.7529, 1.0, 1.0, 1.0, 0.7529, 1.0, 1.0, 1.0, 0.7529, 1.0, 1.0, 1.0, 0.7529, 1.0, 1.0, 1.0, 0.7529, 1.0, 1.0, 1.0, 0.7529, 1.0, 1.0, 1.0, 0.7529, 1.0, 1.0, 1.0, 0.7529, 1.0, 1.0, 1.0, 0.7529, 1.0, 1.0, 1.0, 0.7529, 1.0, 1.0, 1.0, 0.7529, 1.0, 1.0, 1.0, 0.7529, 1.0, 1.0, 1.0, 0.7529, 1.0, 1.0, 1.0, 0.7529, 1.0, 1.0, 1.0, 0.7529, 1.0, 1.0, 1.0, 0.7529, 1.0, 1.0, 1.0, 0.7529, 1.0, 1.0, 1.0, 0.7529, 1.0, 1.0, 1.0, 0.7529, 1.0, 1.0, 1.0, 0.7529, 1.0, 1.0, 1.0, 0.7529, 1.0, 1.0, 1.0, 0.7529, 1.0, 1.0, 1.0, 0.7529, 1.0, 1.0, 1.0, 0.7529, 1.0, 1.0, 1.0, 0.7529, 1.0, 1.0, 1.0, 0.7529, 1.0, 1.0, 1.0, 0.7529, 1.0, 1.0, 1.0, 0.7529, 1.0, 1.0, 1.0, 0.7529, 1.0, 1.0, 1.0, 0.7529, 1.0, 1.0, 1.0, 0.7529, 1.0, 1.0, 1.0, 0.7529, 1.0, 1.0, 1.0, 0.7529, 1.0, 1.0, 1.0, 0.7529, 1.0, 1.0, 1.0, 0.7529, 1.0, 1.0, 1.0, 0.7529, 1.0, 1.0, 1.0, 0.7529, 1.0, 1.0, 1.0, 0.7529, 1.0, 1.0, 1.0, 0.7529, 1.0, 1.0, 1.0, 0.7529, 1.0, 1.0, 1.0, 0.7529, 1.0, 1.0, 1.0, 0.7529, 1.0, 1.0, 1.0, 0.7529, 1.0, 1.0, 1.0, 0.7529, 1.0, 1.0, 1.0, 0.7529, 1.0, 1.0, 1.0, 0.7529, 1.0, 1.0, 1.0, 0.7529, 1.0, 1.0, 1.0, 0.7529, 1.0, 1.0, 1.0, 0.7529, 1.0, 1.0, 1.0, 0.7529, 1.0, 1.0, 1.0, 0.7529, 1.0, 1.0, 1.0, 0.7529, 1.0, 1.0, 1.0, 0.7529, 1.0, 1.0, 1.0, 0.7529, 1.0, 1.0, 1.0, 0.7529, 1.0, 1.0, 1.0, 0.7529, 1.0, 1.0, 1.0, 0.7529, 1.0, 1.0, 1.0, 0.7529, 1.0, 1.0, 1.0, 0.7529, 1.0, 1.0, 1.0, 0.7529, 1.0, 1.0, 1.0, 0.7529, 1.0, 1.0, 1.0, 0.7529, 1.0, 1.0, 1.0, 0.7529, 1.0, 1.0, 1.0, 0.7529, 1.0, 1.0, 1.0, 0.7529, 1.0, 1.0, 1.0, 0.7529, 1.0, 1.0, 1.0, 0.7529, 1.0, 1.0, 1.0, 0.7529, 1.0, 1.0, 1.0, 0.7529, 1.0, 1.0, 1.0, 0.7529, 1.0, 1.0, 1.0, 0.7529, 1.0, 1.0, 1.0, 0.7529, 1.0, 1.0, 1.0, 0.7529, 1.0, 1.0, 1.0, 0.7529, 1.0, 1.0, 1.0, 0.7529, 1.0, 1.0, 1.0, 0.7529, 1.0, 1.0, 1.0, 0.7529, 1.0, 1.0, 1.0, 0.7529, 1.0, 1.0, 1.0, 0.7529, 1.0, 1.0, 1.0, 0.7529, 1.0, 1.0, 1.0, 0.7529, 1.0, 1.0, 1.0, 0.7529, 1.0, 1.0, 1.0, 0.7529, 1.0, 1.0, 1.0, 0.7529, 1.0, 1.0, 1.0, 0.7529, 1.0, 1.0, 1.0, 0.7529, 1.0, 1.0, 1.0, 0.7529, 1.0, 1.0, 1.0, 0.7529, 1.0, 1.0, 1.0, 0.7529, 1.0, 1.0, 1.0, 0.7529, 1.0, 1.0, 1.0, 0.7529, 1.0, 1.0, 1.0, 0.7529, 1.0, 1.0, 1.0, 0.7529, 1.0, 1.0, 1.0, 0.7529, 1.0, 1.0, 1.0, 0.7529, 1.0, 1.0, 1.0, 0.7529, 1.0, 1.0, 1.0, 0.7529, 1.0, 1.0, 1.0, 0.7529, 1.0, 1.0, 1.0, 0.7529, 1.0, 1.0, 1.0, 0.7529, 1.0, 1.0, 1.0, 0.7529, 1.0, 1.0, 1.0, 0.7529, 1.0, 1.0, 1.0, 0.7529, 1.0, 1.0, 1.0, 0.7529, 1.0, 1.0, 1.0, 0.7529, 1.0, 1.0, 1.0, 0.7529, 1.0, 1.0, 1.0, 0.7529, 1.0, 1.0, 1.0, 0.7529, 1.0, 1.0, 1.0, 0.7529, 1.0, 1.0, 1.0, 0.7529, 1.0, 1.0, 1.0, 0.7529, 1.0, 1.0, 1.0, 0.7529, 1.0, 1.0, 1.0, 0.7529, 1.0, 1.0, 1.0, 0.7529, 1.0, 1.0, 1.0, 0.7529, 1.0, 1.0, 1.0, 0.7529, 1.0, 1.0, 1.0, 0.7529, 1.0, 1.0, 1.0, 0.7529, 1.0, 1.0, 1.0, 0.7529, 1.0, 1.0, 1.0, 0.7529, 1.0, 1.0, 1.0, 0.7529, 1.0, 1.0, 0.0, 0.0, 0.0, 1.0, 0.0, 0.0, 0.0, 1.0, 0.0, 0.0, 0.0, 1.0, 0.0, 0.0, 0.0, 1.0, 0.0, 0.0, 0.0, 1.0, 0.0, 0.0, 0.0, 1.0, 0.0, 0.0, 0.0, 1.0, 0.0, 0.0, 0.0, 1.0, 0.0, 0.0, 0.0, 1.0, 0.0, 0.0, 0.0, 1.0, 0.0, 0.0, 0.0, 1.0, 0.0, 0.0, 0.0, 1.0, 0.0, 0.0, 0.0, 1.0, 0.0, 0.0, 0.0, 1.0, 0.0, 0.0, 0.0, 1.0, 0.0, 0.0, 0.0, 1.0, 0.0, 0.0, 0.0, 1.0, 0.0, 0.0, 0.0, 1.0, 0.0, 0.0, 0.0, 1.0, 0.0, 0.0, 0.0, 1.0, 0.0, 0.0, 0.0, 1.0, 0.0, 0.0, 0.0, 1.0, 0.0, 0.0, 0.0, 1.0, 0.0, 0.0, 0.0, 1.0, 0.0, 0.0, 0.0, 1.0, 0.0, 0.0, 0.0, 1.0, 0.0, 0.0, 0.0, 1.0, 0.0, 0.0, 0.0, 1.0, 0.0, 0.0, 0.0, 1.0, 0.0, 0.0, 0.0, 1.0, 0.0, 0.0, 0.0, 1.0, 0.0, 0.0, 0.0, 1.0, 0.0, 0.0, 0.0, 1.0, 0.0, 0.0, 0.0, 1.0, 0.0, 0.0, 0.0, 1.0, 0.0, 0.0, 0.0, 1.0, 0.0, 0.0, 0.0, 1.0, 0.0, 0.0, 0.0, 1.0, 0.0, 0.0, 0.0, 1.0, 0.0, 0.0, 0.0, 1.0, 0.0, 0.0, 0.0, 1.0, 0.0, 0.0, 0.0, 1.0, 0.0, 0.0, 0.0, 1.0, 0.0, 0.0, 0.0, 1.0, 0.0, 0.0, 0.0, 1.0, 0.0, 0.0, 0.0, 1.0, 0.0, 0.0, 0.0, 1.0, 0.0, 0.0, 0.0, 1.0, 0.0, 0.0, 0.0, 1.0, 0.0, 0.0, 0.0, 1.0, 0.0, 0.0, 0.0, 1.0, 0.0, 0.0, 0.0, 1.0, 0.0, 0.0, 0.0, 1.0, 0.0, 0.0, 0.0, 1.0, 0.0, 0.0, 0.0, 1.0, 0.0, 0.0, 0.0, 1.0, 0.0, 0.0, 0.0, 1.0, 0.0, 0.0, 0.0, 1.0, 0.0, 0.0, 0.0, 1.0, 0.0, 0.0, 0.0, 1.0, 0.0, 0.0, 0.0, 1.0, 0.0, 0.0, 0.0, 1.0, 0.0, 0.0, 0.0, 1.0, 0.0, 0.0, 0.0, 1.0, 0.0, 0.0, 0.0, 1.0, 0.0, 0.0, 0.0, 1.0, 0.0, 0.0, 0.0, 1.0, 0.0, 0.0, 0.0, 1.0, 0.0, 0.0, 0.0, 1.0, 0.0, 0.0, 0.0, 1.0, 0.0, 0.0, 0.0, 1.0, 0.0, 0.0, 0.0, 1.0, 0.0, 0.0, 0.0, 1.0, 0.0, 0.0, 0.0, 1.0, 0.0, 0.0, 0.0, 1.0, 0.0, 0.0, 0.0, 1.0, 0.0, 0.0, 0.0, 1.0, 0.0, 0.0, 0.0, 1.0, 0.0, 0.0, 0.0, 1.0, 0.0, 0.0, 0.0, 1.0, 0.0, 0.0, 0.0, 1.0, 0.0, 0.0, 0.0, 1.0, 0.0, 0.0, 0.0, 1.0, 0.0, 0.0, 0.0, 1.0, 0.0, 0.0, 0.0, 1.0, 0.0, 0.0, 0.0, 1.0, 0.0, 0.0, 0.0, 1.0, 0.0, 0.0, 0.0, 1.0, 0.0, 0.0, 0.0, 1.0, 0.0, 0.0, 0.0, 1.0, 0.0, 0.0, 0.0, 1.0, 0.0, 0.0, 0.0, 1.0, 0.0, 0.0, 0.0, 1.0, 0.0, 0.0, 0.0, 1.0, 0.0, 0.0, 0.0, 1.0, 0.0, 0.0, 0.0, 1.0, 0.0, 0.0, 0.0, 1.0, 0.0, 0.0, 0.0, 1.0, 0.0, 0.0, 0.0, 1.0, 0.0, 0.0, 0.0, 1.0, 0.0, 0.0, 0.0, 1.0, 0.0, 0.0, 0.0, 1.0, 0.0, 0.0, 0.0, 1.0, 0.0, 0.0, 0.0, 1.0, 0.0, 0.0, 0.0, 1.0, 0.0, 0.0, 0.0, 1.0, 0.0, 0.0, 0.0, 1.0, 0.0, 0.0, 0.0, 1.0, 0.0, 0.0, 0.0, 1.0, 0.0, 0.0, 0.0, 1.0, 0.0, 0.0, 0.0, 1.0, 0.0, 0.0, 0.0, 1.0, 0.0, 0.0, 0.0, 1.0, 0.0, 0.0, 0.0, 1.0, 0.0, 0.0, 0.0, 1.0, 0.0, 0.0, 0.0, 1.0, 0.0, 0.0, 0.0, 1.0, 0.0, 0.0, 0.0, 1.0, 0.0, 0.0, 0.0, 1.0, 0.0, 0.0, 0.0, 1.0, 0.0, 0.0, 0.0, 1.0, 0.0, 0.0, 0.0, 1.0, 0.0, 0.0, 0.0, 1.0, 0.0, 0.0, 0.0, 1.0, 0.0, 0.0, 0.0, 1.0, 0.0, 0.0, 0.0, 1.0, 0.0, 0.0, 0.0, 1.0, 0.0, 0.0, 0.0, 1.0, 0.0, 0.0, 0.0, 1.0, 0.0, 0.0, 0.0, 1.0, 0.0, 0.0, 0.0, 1.0, 0.0, 0.0, 0.0, 1.0, 0.0, 0.0, 0.0, 1.0, 0.0, 0.0, 0.0, 1.0, 0.0, 0.0, 0.0, 1.0, 0.0, 0.0, 0.0, 1.0, 0.0, 0.0, 0.0, 1.0, 0.0, 0.0, 0.0, 1.0, 0.0, 0.0, 0.0, 1.0, 0.0, 0.0, 0.0, 1.0, 0.0, 0.0, 0.0, 1.0, 0.0, 0.0, 0.0, 1.0, 0.0, 0.0, 0.0, 1.0, 0.0, 0.0, 0.0, 1.0, 0.0, 0.0, 0.0, 1.0, 0.0, 0.0, 0.0, 1.0, 0.0, 0.0, 0.0, 1.0, 0.0, 0.0, 0.0, 1.0, 0.0, 0.0, 0.0, 1.0, 0.0, 0.0, 0.0, 1.0, 0.0, 0.0, 0.0, 1.0, 0.0, 0.0, 0.0, 1.0, 0.0, 0.0, 0.0, 1.0, 0.0, 0.0, 0.0, 1.0, 0.0, 0.0, 0.0, 1.0, 0.0, 0.0, 0.0, 1.0, 0.0, 0.0, 0.0, 1.0, 0.0, 0.0, 0.0, 1.0, 0.0, 0.0, 0.0, 1.0, 0.0, 0.0, 0.0, 1.0, 0.0, 0.0, 0.0, 1.0, 0.0, 0.0, 0.0, 1.0, 0.0, 0.0, 0.0, 1.0, 0.0, 0.0, 0.0, 1.0, 0.0, 0.0, 0.0, 1.0, 0.0, 0.0, 0.0, 1.0, 0.0, 0.0, 0.0, 1.0, 0.0, 0.0, 0.0, 1.0, 0.0, 0.0, 0.0, 1.0, 0.0, 0.0, 0.0, 1.0, 0.0, 0.0, 0.0, 1.0, 0.0, 0.0, 0.0, 1.0, 0.0, 0.0, 0.0, 1.0, 0.0, 0.0, 0.0, 1.0, 0.0, 0.0, 0.0, 1.0, 0.0, 0.0, 0.0, 1.0, 0.0, 0.0, 0.0, 1.0, 0.0, 0.0, 0.0, 1.0, 0.0, 0.0, 0.0, 1.0, 0.0, 0.0, 0.0, 1.0, 0.0, 0.0, 0.0, 1.0, 0.0, 0.0, 0.0, 1.0, 0.0, 0.0, 0.0, 1.0, 0.0, 0.0, 0.0, 1.0, 0.0, 0.0, 0.0, 1.0, 0.0, 0.0, 0.0, 1.0, 0.0, 0.0, 0.0, 1.0, 0.0, 0.0, 0.0, 1.0, 0.0, 0.0, 0.0, 1.0, 0.0, 0.0, 0.0, 1.0, 0.0, 0.0, 0.0, 1.0, 0.0, 0.0, 0.0, 1.0, 0.0, 0.0, 0.0, 1.0, 0.0, 0.0, 0.0, 1.0, 0.0, 0.0, 0.0, 1.0, 0.0, 0.0, 0.0, 1.0, 0.0, 0.0, 0.0, 1.0, 0.0, 0.0, 0.0, 1.0, 0.0, 0.0, 0.0, 1.0, 0.0, 0.0, 0.0, 1.0, 0.0, 0.0, 0.0, 1.0, 0.0, 0.0, 0.0, 1.0, 0.0, 0.0, 0.0, 1.0, 0.0, 0.0, 0.0, 1.0, 0.0, 0.0, 0.0, 1.0, 0.0, 0.0, 0.0, 1.0, 0.0, 0.0, 0.0, 1.0, 0.0, 0.0, 0.0, 1.0, 0.0, 0.0, 0.0, 1.0, 0.0, 0.0, 0.0, 1.0, 0.0, 0.0, 0.0, 1.0, 0.0, 0.0, 0.0, 1.0, 0.0, 0.0, 0.0, 1.0, 0.0, 0.0, 0.0, 1.0, 0.0, 0.0, 0.0, 1.0, 0.0, 0.0, 0.0, 1.0, 0.0, 0.0, 0.0, 1.0, 0.0, 0.0, 0.0, 1.0, 0.0, 0.0, 0.0, 1.0, 0.0, 0.0, 0.0, 1.0, 0.0, 0.0, 0.0, 1.0, 0.0, 0.0, 0.0, 1.0, 0.0, 0.0, 0.0, 1.0, 0.0, 0.0, 0.0, 1.0, 0.0, 0.0, 0.0, 1.0, 0.0, 0.0, 0.0, 1.0, 0.0, 0.0, 0.0, 1.0, 0.0, 0.0, 0.0, 1.0, 0.0, 0.0, 0.0, 1.0, 0.0, 0.0, 0.0, 1.0, 0.0, 0.0, 0.0, 1.0, 0.0, 0.0, 0.0, 1.0, 0.0, 0.0, 0.0, 1.0, 0.0, 0.0, 0.0, 1.0, 0.0, 0.0, 0.0, 1.0, 0.0, 0.0, 0.0, 1.0, 0.0, 0.0, 0.0, 1.0, 0.0, 0.0, 0.0, 1.0, 0.0, 0.0, 0.0, 1.0, 0.0, 0.0, 0.0, 1.0, 0.0, 0.0, 0.0, 1.0, 0.0, 0.0, 0.0, 1.0, 0.0, 0.0, 0.0, 1.0, 0.0, 0.0, 0.0, 1.0, 0.0, 0.0, 0.0, 1.0, 0.0, 0.0, 0.0, 1.0, 0.0, 0.0, 0.0, 1.0, 0.0, 0.0, 0.0, 1.0, 0.0, 0.0, 0.0, 1.0, 0.0, 0.0, 0.0, 1.0, 0.0, 0.0, 0.0, 1.0, 0.0, 0.0, 0.0, 1.0, 0.0, 0.0, 0.0, 1.0, 0.0, 0.0, 0.0, 1.0, 0.0, 0.0, 0.0, 1.0, 0.0, 0.0, 0.0, 1.0, 0.0, 0.0, 0.0, 1.0, 0.0, 0.0, 0.0, 1.0, 0.0, 0.0, 0.0, 1.0, 0.0, 0.0, 0.0, 1.0, 0.0, 0.0, 0.0, 1.0, 0.0, 0.0, 0.0, 1.0, 0.0, 0.0, 0.0, 1.0, 0.0, 0.0, 0.0, 1.0, 0.0, 0.0, 0.0, 1.0, 0.0, 0.0, 0.0, 1.0, 0.0, 0.0, 0.0, 1.0, 0.0, 0.0, 0.0, 1.0, 0.0, 0.0, 0.0, 1.0, 0.0, 0.0, 0.0, 1.0, 0.0, 0.0, 0.0, 1.0, 0.0, 0.0, 0.0, 1.0, 0.0, 0.0, 0.0, 1.0, 0.0, 0.0, 0.0, 1.0, 0.0, 0.0, 0.0, 1.0, 0.0, 0.0, 0.0, 1.0, 0.0, 0.0, 0.0, 1.0, 0.0, 0.0, 0.0, 1.0, 0.0, 0.0, 0.0, 1.0, 0.0, 0.0, 0.0, 1.0, 0.0, 0.0, 0.0, 1.0, 0.0, 0.0, 0.0, 1.0, 0.0, 0.0, 0.0, 1.0, 0.0, 0.0, 0.0, 1.0, 0.0, 0.0, 0.0, 1.0, 0.0, 0.0, 0.0, 1.0, 0.0, 0.0, 0.0, 1.0, 0.0, 0.0, 0.0, 1.0, 0.0, 0.0, 0.0, 1.0, 0.0, 0.0, 0.0, 1.0, 0.0, 0.0, 0.0, 1.0, 0.0, 0.0, 0.0, 1.0, 0.0, 0.0, 0.0, 1.0, 0.0, 0.0, 0.0, 1.0, 0.0, 0.0, 0.0, 1.0, 0.0, 0.0, 0.0, 1.0, 0.0, 0.0, 0.0, 1.0, 0.0, 0.0, 0.0, 1.0, 0.0, 0.0, 0.0, 1.0, 0.0, 0.0, 0.0, 1.0, 0.0, 0.0, 0.0, 1.0, 0.0, 0.0, 0.0, 1.0, 0.0, 0.0, 0.0, 1.0, 0.0, 0.0, 0.0, 1.0, 0.0, 0.0, 0.0, 1.0, 0.0, 0.0, 0.0, 1.0, 0.0, 0.0, 0.0, 1.0, 0.0, 0.0, 0.0, 1.0, 0.0, 0.0, 0.0, 1.0, 0.0, 0.0, 0.0, 1.0, 0.0, 0.0, 0.0, 1.0, 0.0, 0.0, 0.0, 1.0, 0.0, 0.0, 0.0, 1.0, 0.0, 0.0, 0.0, 1.0, 0.0, 0.0, 0.0, 1.0, 0.0, 0.0, 0.0, 1.0, 0.0, 0.0, 0.0, 1.0, 0.0, 0.0, 0.0, 1.0, 0.0, 0.0, 0.0, 1.0, 0.0, 0.0, 0.0, 1.0, 0.0, 0.0, 0.0, 1.0, 0.0, 0.0, 0.0, 1.0, 0.0, 0.0, 0.0, 1.0, 0.0, 0.0, 0.0, 1.0, 0.0, 0.0, 0.0, 1.0, 0.0, 0.0, 0.0, 1.0, 0.0, 0.0, 0.0, 1.0, 0.0, 0.0, 0.0, 1.0, 0.0, 0.0, 0.0, 1.0, 0.0, 0.0, 0.0, 1.0, 0.0, 0.0, 0.0, 1.0, 0.0, 0.0, 0.0, 1.0, 0.0, 0.0, 0.0, 1.0, 0.0, 0.0, 0.0, 1.0, 0.0, 0.0, 0.0, 1.0, 0.0, 0.0, 0.0, 1.0, 0.0, 0.0, 0.0, 1.0, 0.0, 0.0, 0.0, 1.0, 0.0, 0.0, 0.0, 1.0, 0.0, 0.0, 0.0, 1.0, 0.0, 0.0, 0.0, 1.0, 0.0, 0.0, 0.0, 1.0, 0.0, 0.0, 0.0, 1.0, 0.0, 0.0, 0.0, 1.0, 0.0, 0.0, 0.0, 1.0, 0.0, 0.0, 0.0, 1.0, 0.0, 0.0, 0.0, 1.0, 0.0, 0.0, 0.0, 1.0, 0.0, 0.0, 0.0, 1.0, 0.0, 0.0, 0.0, 1.0, 0.0, 0.0, 0.0, 1.0, 0.0, 0.0, 0.0, 1.0, 0.0, 0.0, 0.0, 1.0, 0.0, 0.0, 0.0, 1.0, 0.0, 0.0, 0.0, 1.0, 0.0, 0.0, 0.0, 1.0, 0.0, 0.0, 0.0, 1.0, 0.0, 0.0, 0.0, 1.0, 0.0, 0.0, 0.0, 1.0, 0.0, 0.0, 0.0, 1.0, 0.0, 0.0, 0.0, 1.0, 0.0, 0.0, 0.0, 1.0, 0.0, 0.0, 0.0, 1.0, 0.0, 0.0, 0.0, 1.0, 0.0, 0.0, 0.0, 1.0, 0.0, 0.0, 0.0, 1.0, 0.0, 0.0, 0.0, 1.0, 0.0, 0.0, 0.0, 1.0, 0.0, 0.0, 0.0, 1.0, 0.0, 0.0, 0.0, 1.0, 0.0, 0.0, 0.0, 1.0, 0.0, 0.0, 0.0, 1.0, 0.0, 0.0, 0.0, 1.0, 0.0, 0.0, 0.0, 1.0, 0.0, 0.0, 0.0, 1.0, 0.0, 0.0, 0.0, 1.0, 0.0, 0.0, 0.0, 1.0, 0.0, 0.0, 0.0, 1.0, 0.0, 0.0, 0.0, 1.0, 0.0, 0.0, 0.0, 1.0, 0.0, 0.0, 0.0, 1.0, 0.0, 0.0, 0.0, 1.0, 0.0, 0.0, 0.0, 1.0, 0.0, 0.0, 0.0, 1.0, 0.001214, 0.002428, 0.02217, 1.0, 0.001214, 0.002428, 0.02217, 1.0, 0.001214, 0.002428, 0.02217, 1.0, 0.001214, 0.002428, 0.02217, 1.0, 0.001214, 0.002428, 0.02217, 1.0, 0.001214, 0.002428, 0.02217, 1.0, 0.001214, 0.002428, 0.02217, 1.0, 0.001214, 0.002428, 0.02217, 1.0, 0.001214, 0.002428, 0.02217, 1.0, 0.001214, 0.002428, 0.02217, 1.0, 0.001214, 0.002428, 0.02217, 1.0, 0.001214, 0.002428, 0.02217, 1.0, 0.001214, 0.002428, 0.02217, 1.0, 0.001214, 0.002428, 0.02217, 1.0, 0.001214, 0.002428, 0.02217, 1.0, 0.001214, 0.002428, 0.02217, 1.0, 0.001214, 0.002428, 0.02217, 1.0, 0.001214, 0.002428, 0.02217, 1.0, 0.001214, 0.002428, 0.02217, 1.0, 0.001214, 0.002428, 0.02217, 1.0, 0.001214, 0.002428, 0.02217, 1.0, 0.001214, 0.002428, 0.02217, 1.0, 0.001214, 0.002428, 0.02217, 1.0, 0.001214, 0.002428, 0.02217, 1.0, 0.001214, 0.002428, 0.02217, 1.0, 0.001214, 0.002428, 0.02217, 1.0, 0.001214, 0.002428, 0.02217, 1.0, 0.001214, 0.002428, 0.02217, 1.0, 0.001214, 0.002428, 0.02217, 1.0, 0.001214, 0.002428, 0.02217, 1.0, 0.001214, 0.002428, 0.02217, 1.0, 0.001214, 0.002428, 0.02217, 1.0, 0.001214, 0.002428, 0.02217, 1.0, 0.001214, 0.002428, 0.02217, 1.0, 0.001214, 0.002428, 0.02217, 1.0, 0.001214, 0.002428, 0.02217, 1.0, 0.001214, 0.002428, 0.02217, 1.0, 0.001214, 0.002428, 0.02217, 1.0, 0.001214, 0.002428, 0.02217, 1.0, 0.001214, 0.002428, 0.02217, 1.0, 0.001214, 0.002428, 0.02217, 1.0, 0.001214, 0.002428, 0.02217, 1.0, 0.001214, 0.002428, 0.02217, 1.0, 0.001214, 0.002428, 0.02217, 1.0, 0.001214, 0.002428, 0.02217, 1.0, 0.001214, 0.002428, 0.02217, 1.0, 0.001214, 0.002428, 0.02217, 1.0, 0.001214, 0.002428, 0.02217, 1.0, 0.001214, 0.002428, 0.02217, 1.0, 0.001214, 0.002428, 0.02217, 1.0, 0.001214, 0.002428, 0.02217, 1.0, 0.001214, 0.002428, 0.02217, 1.0, 0.001214, 0.002428, 0.02217, 1.0, 0.001214, 0.002428, 0.02217, 1.0, 0.001214, 0.002428, 0.02217, 1.0, 0.001214, 0.002428, 0.02217, 1.0, 0.001214, 0.002428, 0.02217, 1.0, 0.001214, 0.002428, 0.02217, 1.0, 0.001214, 0.002428, 0.02217, 1.0, 0.001214, 0.002428, 0.02217, 1.0, 0.001214, 0.002428, 0.02217, 1.0, 0.001214, 0.002428, 0.02217, 1.0, 0.001214, 0.002428, 0.02217, 1.0, 0.001214, 0.002428, 0.02217, 1.0, 0.001214, 0.002428, 0.02217, 1.0, 0.001214, 0.002428, 0.02217, 1.0, 0.001214, 0.002428, 0.02217, 1.0, 0.001214, 0.002428, 0.02217, 1.0, 0.001214, 0.002428, 0.02217, 1.0, 0.001214, 0.002428, 0.02217, 1.0, 0.001214, 0.002428, 0.02217, 1.0, 0.001214, 0.002428, 0.02217, 1.0, 0.001214, 0.002428, 0.02217, 1.0, 0.001214, 0.002428, 0.02217, 1.0, 0.001214, 0.002428, 0.02217, 1.0, 0.001214, 0.002428, 0.02217, 1.0, 0.001214, 0.002428, 0.02217, 1.0, 0.001214, 0.002428, 0.02217, 1.0, 0.001214, 0.002428, 0.02217, 1.0, 0.001214, 0.002428, 0.02217, 1.0, 0.001214, 0.002428, 0.02217, 1.0, 0.001214, 0.002428, 0.02217, 1.0, 0.001214, 0.002428, 0.02217, 1.0, 0.001214, 0.002428, 0.02217, 1.0, 0.001214, 0.002428, 0.02217, 1.0, 0.001214, 0.002428, 0.02217, 1.0, 0.001214, 0.002428, 0.02217, 1.0, 0.001214, 0.002428, 0.02217, 1.0, 0.001214, 0.002428, 0.02217, 1.0, 0.001214, 0.002428, 0.02217, 1.0, 0.001214, 0.002428, 0.02217, 1.0, 0.001214, 0.002428, 0.02217, 1.0, 0.001214, 0.002428, 0.02217, 1.0, 0.001214, 0.002428, 0.02217, 1.0, 0.001214, 0.002428, 0.02217, 1.0, 0.001214, 0.002428, 0.02217, 1.0, 0.001214, 0.002428, 0.02217, 1.0, 0.001214, 0.002428, 0.02217, 1.0, 0.001214, 0.002428, 0.02217, 1.0, 0.001214, 0.002428, 0.02217, 1.0, 0.001214, 0.002428, 0.02217, 1.0, 0.001214, 0.002428, 0.02217, 1.0, 0.001214, 0.002428, 0.02217, 1.0, 0.001214, 0.002428, 0.02217, 1.0, 0.001214, 0.002428, 0.02217, 1.0, 0.001214, 0.002428, 0.02217, 1.0, 0.001214, 0.002428, 0.02217, 1.0, 0.001214, 0.002428, 0.02217, 1.0, 0.001214, 0.002428, 0.02217, 1.0, 0.001214, 0.002428, 0.02217, 1.0, 0.001214, 0.002428, 0.02217, 1.0, 0.001214, 0.002428, 0.02217, 1.0, 0.001214, 0.002428, 0.02217, 1.0, 0.001214, 0.002428, 0.02217, 1.0, 0.001214, 0.002428, 0.02217, 1.0, 0.001214, 0.002428, 0.02217, 1.0, 0.001214, 0.002428, 0.02217, 1.0, 0.001214, 0.002428, 0.02217, 1.0, 0.001214, 0.002428, 0.02217, 1.0, 0.001214, 0.002428, 0.02217, 1.0, 0.001214, 0.002428, 0.02217, 1.0, 0.001214, 0.002428, 0.02217, 1.0, 0.001214, 0.002428, 0.02217, 1.0, 0.001214, 0.002428, 0.02217, 1.0, 0.001214, 0.002428, 0.02217, 1.0, 0.001214, 0.002428, 0.02217, 1.0, 0.001214, 0.002428, 0.02217, 1.0, 0.001214, 0.002428, 0.02217, 1.0, 0.001214, 0.002428, 0.02217, 1.0, 0.001214, 0.002428, 0.02217, 1.0, 0.001214, 0.002428, 0.02217, 1.0, 0.001214, 0.002428, 0.02217, 1.0, 0.001214, 0.002428, 0.02217, 1.0, 0.001214, 0.002428, 0.02217, 1.0, 0.001214, 0.002428, 0.02217, 1.0, 0.001214, 0.002428, 0.02217, 1.0, 0.001214, 0.002428, 0.02217, 1.0, 0.001214, 0.002428, 0.02217, 1.0, 0.001214, 0.002428, 0.02217, 1.0, 0.001214, 0.002428, 0.02217, 1.0, 0.001214, 0.002428, 0.02217, 1.0, 0.001214, 0.002428, 0.02217, 1.0, 0.001214, 0.002428, 0.02217, 1.0, 0.001214, 0.002428, 0.02217, 1.0, 0.001214, 0.002428, 0.02217, 1.0, 0.001214, 0.002428, 0.02217, 1.0, 0.001214, 0.002428, 0.02217, 1.0, 0.001214, 0.002428, 0.02217, 1.0, 0.001214, 0.002428, 0.02217, 1.0, 0.001214, 0.002428, 0.02217, 1.0, 0.001214, 0.002428, 0.02217, 1.0, 0.001214, 0.002428, 0.02217, 1.0, 0.001214, 0.002428, 0.02217, 1.0, 0.001214, 0.002428, 0.02217, 1.0, 0.001214, 0.002428, 0.02217, 1.0, 0.001214, 0.002428, 0.02217, 1.0, 0.001214, 0.002428, 0.02217, 1.0, 0.001214, 0.002428, 0.02217, 1.0, 0.001214, 0.002428, 0.02217, 1.0, 0.001214, 0.002428, 0.02217, 1.0, 0.001214, 0.002428, 0.02217, 1.0, 0.001214, 0.002428, 0.02217, 1.0, 0.001214, 0.002428, 0.02217, 1.0, 0.001214, 0.002428, 0.02217, 1.0, 0.001214, 0.002428, 0.02217, 1.0, 0.001214, 0.002428, 0.02217, 1.0, 0.001214, 0.002428, 0.02217, 1.0, 0.001214, 0.002428, 0.02217, 1.0, 0.001214, 0.002428, 0.02217, 1.0, 0.001214, 0.002428, 0.02217, 1.0, 0.001214, 0.002428, 0.02217, 1.0, 0.001214, 0.002428, 0.02217, 1.0, 0.001214, 0.002428, 0.02217, 1.0, 0.001214, 0.002428, 0.02217, 1.0, 0.001214, 0.002428, 0.02217, 1.0, 0.001214, 0.002428, 0.02217, 1.0, 0.001214, 0.002428, 0.02217, 1.0, 0.001214, 0.002428, 0.02217, 1.0, 0.001214, 0.002428, 0.02217, 1.0, 0.001214, 0.002428, 0.02217, 1.0, 0.001214, 0.002428, 0.02217, 1.0, 0.001214, 0.002428, 0.02217, 1.0, 0.001214, 0.002428, 0.02217, 1.0, 0.001214, 0.002428, 0.02217, 1.0, 0.001214, 0.002428, 0.02217, 1.0, 0.001214, 0.002428, 0.02217, 1.0, 0.001214, 0.002428, 0.02217, 1.0, 0.001214, 0.002428, 0.02217, 1.0, 0.001214, 0.002428, 0.02217, 1.0, 0.001214, 0.002428, 0.02217, 1.0, 0.001214, 0.002428, 0.02217, 1.0, 0.001214, 0.002428, 0.02217, 1.0])
me_cube.materials.append(mat_material)
me_cube.use_remesh_preserve_volume = False
me_cube.use_remesh_preserve_attributes = False
me_cube.use_mirror_vertex_groups = False
me_cube.update()

# ---- objects
ob_dishwasherbodycube = bpy.data.objects.new('DishwasherBodyCube', me_cube)

# ---- transforms, parenting, visibility, modifiers, constraints
ob_dishwasherbodycube.location = (0.8635, 6.603, 1.425)
ob_dishwasherbodycube.scale = (0.608, 1.0, 1.361)
ob_dishwasherbodycube.lock_rotations_4d = False
ob_dishwasherbodycube.empty_display_type = 'ARROWS'
ob_dishwasherbodycube.lineart.crease_threshold = 0.0

# ---- collection membership
col_collection.objects.link(ob_dishwasherbodycube)

# ---- scene / render settings (as saved in the file)
scene.frame_start = 1; scene.frame_end = 250; scene.frame_set(1)
scene.render.engine = 'BLENDER_EEVEE_NEXT'
scene.cycles.use_denoising = False
scene.cycles.samples = 128
scene.cycles.sampling_pattern = 'TABULATED_SOBOL'
scene.cycles.use_adaptive_sampling = False
scene.cycles.use_light_tree = False
scene.view_settings.view_transform = 'Filmic'
bpy.context.view_layer.update()

# ---- added for rendering (the .blend has no active camera and no usable light): camera, sun
cam_auto = bpy.data.cameras.new('AutoCamera')
cam_auto.lens = 50.0
cam_auto.sensor_width = 36.0
cam_auto.clip_end = 1000.0
ob_auto_camera = bpy.data.objects.new('AutoCamera', cam_auto)
scene.collection.objects.link(ob_auto_camera)
ob_auto_camera.location = (5.34271, 1.95149, 4.53452)
ob_auto_camera.rotation_euler = (1.09748, -7.21219e-08, 0.694738)
scene.camera = ob_auto_camera
light_auto_sun = bpy.data.lights.new('AutoSun', 'SUN')
light_auto_sun.energy = 3.0
light_auto_sun.angle = 0.0523599
ob_auto_sun = bpy.data.objects.new('AutoSun', light_auto_sun)
scene.collection.objects.link(ob_auto_sun)
ob_auto_sun.rotation_euler = (0.872665, 0.174533, 0.523599)
bpy.context.view_layer.update()
